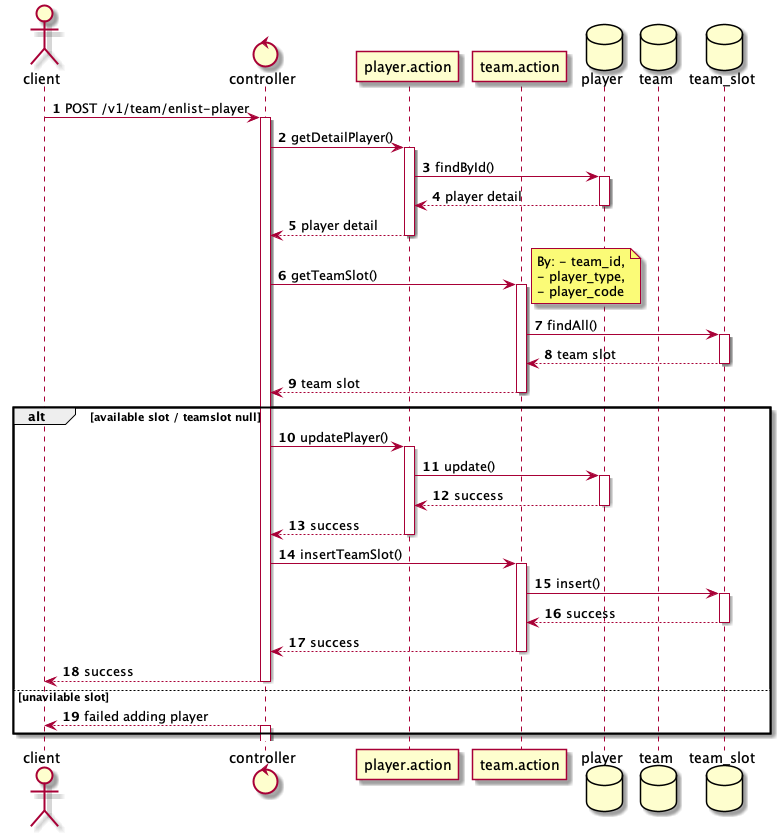

The diagram above was rendered by PlantUML. Its source (embedded in the PNG):
@startuml adding_player_into_team
actor client
control controller
participant "player.action" as player_action
participant "team.action" as team_action
database player
database team
database team_slot
autonumber

client -> controller: POST /v1/team/enlist-player
activate controller
    controller -> player_action: getDetailPlayer()
    activate player_action
        player_action  -> player: findById()
        activate player
        return player detail
    return player detail

    controller -> team_action: getTeamSlot()
    activate team_action
    note right
    By: - team_id,
    - player_type,
    - player_code
    end note
        team_action -> team_slot: findAll()
        activate team_slot
        return team slot
    return team slot

    alt available slot / teamslot null
        controller -> player_action:  updatePlayer()
        activate player_action
            player_action -> player: update()
            activate player
            return success
        return success

        controller -> team_action: insertTeamSlot()
        activate team_action
            team_action -> team_slot: insert()
            activate team_slot
            return success
        return success
    return success
    else unavilable slot
    controller --> client: failed adding player
    activate controller
    end
                    


@enduml